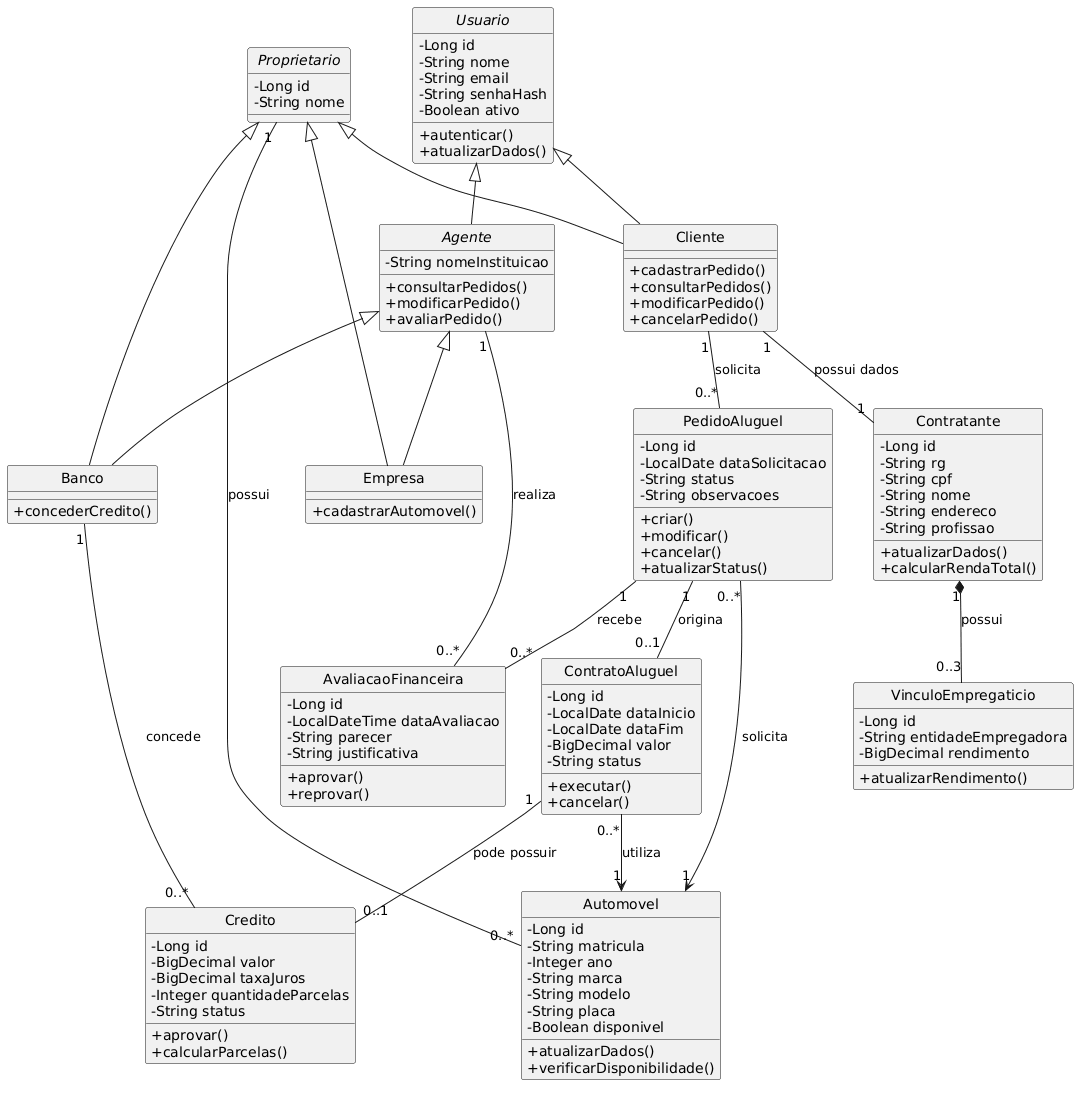

The diagram above was rendered by PlantUML. Its source (embedded in the PNG):
@startuml
skinparam classAttributeIconSize 0
hide circle

abstract class Usuario {
    - Long id
    - String nome
    - String email
    - String senhaHash
    - Boolean ativo
    + autenticar()
    + atualizarDados()
}

class Cliente {
    + cadastrarPedido()
    + consultarPedidos()
    + modificarPedido()
    + cancelarPedido()
}

abstract class Agente {
    - String nomeInstituicao
    + consultarPedidos()
    + modificarPedido()
    + avaliarPedido()
}

class Empresa {
    + cadastrarAutomovel()
}

class Banco {
    + concederCredito()
}

class Contratante {
    - Long id
    - String rg
    - String cpf
    - String nome
    - String endereco
    - String profissao
    + atualizarDados()
    + calcularRendaTotal()
}

class VinculoEmpregaticio {
    - Long id
    - String entidadeEmpregadora
    - BigDecimal rendimento
    + atualizarRendimento()
}

class PedidoAluguel {
    - Long id
    - LocalDate dataSolicitacao
    - String status
    - String observacoes
    + criar()
    + modificar()
    + cancelar()
    + atualizarStatus()
}

class AvaliacaoFinanceira {
    - Long id
    - LocalDateTime dataAvaliacao
    - String parecer
    - String justificativa
    + aprovar()
    + reprovar()
}

class Automovel {
    - Long id
    - String matricula
    - Integer ano
    - String marca
    - String modelo
    - String placa
    - Boolean disponivel
    + atualizarDados()
    + verificarDisponibilidade()
}

abstract class Proprietario {
    - Long id
    - String nome
}

class ContratoAluguel {
    - Long id
    - LocalDate dataInicio
    - LocalDate dataFim
    - BigDecimal valor
    - String status
    + executar()
    + cancelar()
}

class Credito {
    - Long id
    - BigDecimal valor
    - BigDecimal taxaJuros
    - Integer quantidadeParcelas
    - String status
    + aprovar()
    + calcularParcelas()
}

Usuario <|-- Cliente
Usuario <|-- Agente
Agente <|-- Empresa
Agente <|-- Banco

Proprietario <|-- Cliente
Proprietario <|-- Empresa
Proprietario <|-- Banco

Cliente "1" -- "1" Contratante : possui dados
Contratante "1" *-- "0..3" VinculoEmpregaticio : possui

Cliente "1" -- "0..*" PedidoAluguel : solicita

PedidoAluguel "1" -- "0..*" AvaliacaoFinanceira : recebe
Agente "1" -- "0..*" AvaliacaoFinanceira : realiza

PedidoAluguel "0..*" --> "1" Automovel : solicita

PedidoAluguel "1" -- "0..1" ContratoAluguel : origina

ContratoAluguel "0..*" --> "1" Automovel : utiliza
Proprietario "1" -- "0..*" Automovel : possui

ContratoAluguel "1" -- "0..1" Credito : pode possuir
Banco "1" -- "0..*" Credito : concede
@enduml